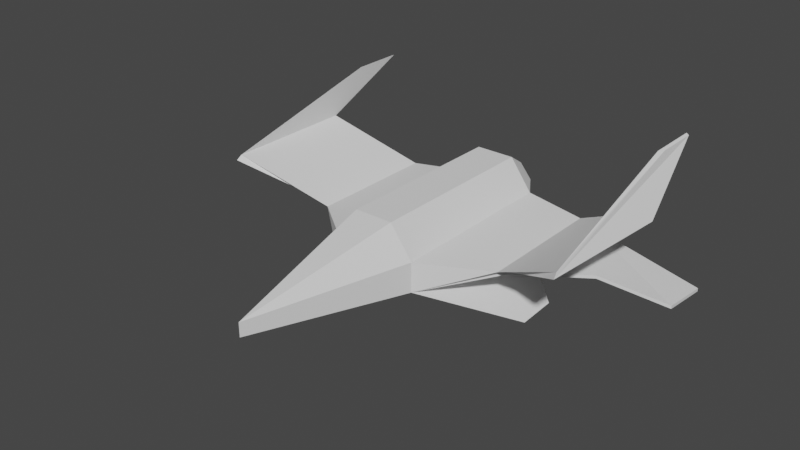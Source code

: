 # Source: Ship.blend  (saved by Blender 3.4.6; exported with 4.5.12 LTS)
import bpy
from mathutils import Matrix  # noqa: F401  (used for matrix-valued properties, if any)

bpy.ops.wm.read_factory_settings(use_empty=True)
scene = bpy.context.scene
scene.name = 'Scene'

# ---- collections
col_collection = bpy.data.collections.new('Collection'); scene.collection.children.link(col_collection)

# ---- world
world_world = bpy.data.worlds.new('World'); scene.world = world_world
world_world.use_nodes = True; world_world.node_tree.nodes.clear()
_N = world_world.node_tree.nodes; _L = world_world.node_tree.links
n0 = _N.new('ShaderNodeOutputWorld'); n0.name = 'World Output'; n0.location = (300, 300)
n1 = _N.new('ShaderNodeBackground'); n1.name = 'Background'; n1.location = (10, 300)
n1.inputs[0].default_value = (0.05088, 0.05088, 0.05088, 1.0)
_L.new(n1.outputs[0], n0.inputs[0])
n0.is_active_output = True
world_world.color = (0.05088, 0.05088, 0.05088)
world_world.use_sun_shadow = False
world_world.sun_shadow_jitter_overblur = 0.0

# ---- meshes
me_cube_001 = bpy.data.meshes.new('Cube.001')
me_cube_001.from_pydata([(0.0, -3.664, 0.5926), (0.0, -3.664, 1.0), (1.239, 1.0, 0.1316), (1.239, 1.0, 1.0), (1.0, 6.264, 0.1316), (1.239, 6.264, 1.0), (0.5725, 6.264, 1.904), (0.3333, 1.0, 0.1316), (0.5725, 1.0, 1.904), (0.3333, 6.264, 0.1316), (2.936, 2.714, 0.611), (3.239, 6.264, 0.611), (3.239, 6.264, 0.5206), (2.936, 2.714, 0.5206), (0.0, 1.0, 0.1316), (0.0, 6.264, 0.1316), (0.0, 6.264, 1.904), (0.0, 1.0, 1.904), (4.786, 3.995, 0.5206), (4.786, 3.996, 0.611), (6.522, 4.784, 0.0307), (6.522, 6.264, -0.1295), (6.522, 6.264, -0.2198), (6.522, 4.784, -0.05964), (2.907, 2.373, 0.7329), (2.907, 6.264, 0.7329), (5.198, 1.348, 2.01), (5.227, 1.202, 1.888), (5.198, 5.238, 2.01), (5.53, 5.238, 1.888), (5.001, 6.205, 3.335), (5.07, 6.455, 3.287), (5.001, 7.756, 3.335), (5.07, 7.756, 3.287), (0.5937, -1.429, 1.0), (0.5937, -1.429, 0.3718), (0.2743, -1.429, 1.433), (0.0, -1.429, 1.433), (0.0, -1.429, 0.3717), (0.6622, 7.155, 0.9305), (0.3061, 7.155, 1.362), (0.5344, 7.155, 0.516), (0.1783, 7.155, 0.516), (0.0002123, 7.155, 0.516), (0.0002123, 7.155, 1.362), (3.374, 3.018, -0.873), (3.318, 4.246, -0.873), (3.162, 3.018, -0.873), (3.162, 4.246, -0.873)], [], [(8, 3, 5, 6), (2, 3, 34, 35), (4, 9, 42, 41), (14, 7, 2, 35, 38), (1, 34, 36), (3, 2, 13, 10, 24), (9, 4, 46, 48), (9, 7, 14, 15), (9, 15, 43, 42), (8, 6, 16, 17), (8, 17, 37, 36), (10, 13, 18, 19), (5, 3, 24, 25), (2, 4, 12, 18, 13), (4, 5, 25, 11, 12), (16, 15, 14, 38, 0, 1, 37, 17), (20, 23, 22, 21), (12, 11, 21, 22), (19, 18, 23, 20), (11, 19, 20, 21), (18, 12, 22, 23), (29, 28, 32, 33), (11, 10, 19), (25, 24, 26, 28), (24, 10, 27, 26), (11, 25, 28, 29), (10, 11, 29, 27), (32, 30, 31, 33), (27, 29, 33, 31), (26, 27, 31, 30), (28, 26, 30, 32), (36, 34, 3, 8), (35, 34, 1, 0), (36, 37, 1), (38, 35, 0), (42, 40, 39, 41), (44, 40, 42, 43), (15, 16, 44, 43), (5, 4, 41, 39), (16, 6, 40, 44), (6, 5, 39, 40), (45, 47, 48, 46), (7, 9, 48, 47), (2, 7, 47, 45), (4, 2, 45, 46)])
me_cube_001.polygons.foreach_set('material_index', [0, 0, 0, 0, 0, 0, 0, 0, 0, 0, 0, 0, 0, 0, 0, 568, 0, 0, 0, 0, 0, 0, 0, 0, 0, 0, 0, 0, 0, 0, 0, 0, 0, 0, 0, 0, 0, 568, 0, 0, 0, 0, 0, 0, 0])
_uv = me_cube_001.uv_layers.new(name='UVMap')
_uv.uv.foreach_set('vector', [0.7083, 0.5, 0.625, 0.5, 0.625, 0.5, 0.7083, 0.5, 0.375, 0.5, 0.625, 0.5, 0.625, 0.6302, 0.375, 0.6302, 0.375, 0.5, 0.2917, 0.5, 0.2917, 0.5, 0.375, 0.5, 0.25, 0.5, 0.2917, 0.5, 0.375, 0.5, 0.2448, 0.6302, 0.1849, 0.6302, 0.625, 0.75, 0.625, 0.6302, 0.6649, 0.6302, 0.625, 0.5, 0.375, 0.5, 0.375, 0.5, 0.625, 0.5, 0.625, 0.5, 0.2917, 0.5, 0.375, 0.5, 0.375, 0.5, 0.2917, 0.5, 0.2917, 0.5, 0.2917, 0.5, 0.25, 0.5, 0.25, 0.5, 0.2917, 0.5, 0.25, 0.5, 0.25, 0.5, 0.2917, 0.5, 0.7083, 0.5, 0.7083, 0.5, 0.75, 0.5, 0.75, 0.5, 0.7083, 0.5, 0.75, 0.5, 0.6849, 0.6302, 0.6649, 0.6302, 0.625, 0.5, 0.375, 0.5, 0.375, 0.5, 0.625, 0.5, 0.625, 0.5, 0.625, 0.5, 0.625, 0.5, 0.625, 0.5, 0.375, 0.5, 0.375, 0.5, 0.375, 0.5, 0.375, 0.5, 0.375, 0.5, 0.375, 0.5, 0.625, 0.5, 0.625, 0.5, 0.625, 0.5, 0.375, 0.5, 0.0, 0.7872, 0.0, 0.7872, 0.0, 0.5459, 0.0, 0.4345, 0.0, 0.332, 0.0, 0.332, 0.0, 0.4345, 0.0, 0.5459, 0.625, 0.5, 0.375, 0.5, 0.375, 0.5, 0.625, 0.5, 0.375, 0.5, 0.625, 0.5, 0.625, 0.5, 0.375, 0.5, 0.625, 0.5, 0.375, 0.5, 0.375, 0.5, 0.625, 0.5, 0.625, 0.5, 0.625, 0.5, 0.625, 0.5, 0.625, 0.5, 0.375, 0.5, 0.375, 0.5, 0.375, 0.5, 0.375, 0.5, 0.625, 0.5, 0.625, 0.5, 0.625, 0.5, 0.625, 0.5, 0.625, 0.5, 0.625, 0.5, 0.625, 0.5, 0.625, 0.5, 0.625, 0.5, 0.625, 0.5, 0.625, 0.5, 0.625, 0.5, 0.625, 0.5, 0.625, 0.5, 0.625, 0.5, 0.625, 0.5, 0.625, 0.5, 0.625, 0.5, 0.625, 0.5, 0.625, 0.5, 0.625, 0.5, 0.625, 0.5, 0.625, 0.5, 0.625, 0.5, 0.625, 0.5, 0.625, 0.5, 0.625, 0.5, 0.625, 0.5, 0.625, 0.5, 0.625, 0.5, 0.625, 0.5, 0.625, 0.5, 0.625, 0.5, 0.625, 0.5, 0.625, 0.5, 0.625, 0.5, 0.625, 0.5, 0.625, 0.5, 0.625, 0.5, 0.6649, 0.6302, 0.625, 0.6302, 0.625, 0.5, 0.7083, 0.5, 0.375, 0.6302, 0.625, 0.6302, 0.625, 0.75, 0.375, 0.75, 0.6649, 0.6302, 0.6849, 0.6302, 0.625, 0.75, 0.1849, 0.6302, 0.2448, 0.6302, 0.125, 0.75, 0.375, 0.4167, 0.625, 0.4167, 0.625, 0.5, 0.375, 0.5, 0.625, 0.375, 0.625, 0.4167, 0.375, 0.4167, 0.375, 0.375, 0.0, 0.7872, 0.0, 0.7872, 0.0, 0.7872, 0.0, 0.7872, 0.625, 0.5, 0.375, 0.5, 0.375, 0.5, 0.625, 0.5, 0.75, 0.5, 0.7083, 0.5, 0.7083, 0.5, 0.75, 0.5, 0.7083, 0.5, 0.625, 0.5, 0.625, 0.5, 0.7083, 0.5, 0.375, 0.5, 0.2917, 0.5, 0.2917, 0.5, 0.375, 0.5, 0.2917, 0.5, 0.2917, 0.5, 0.2917, 0.5, 0.2917, 0.5, 0.375, 0.5, 0.2917, 0.5, 0.2917, 0.5, 0.375, 0.5, 0.375, 0.5, 0.375, 0.5, 0.375, 0.5, 0.375, 0.5])
me_cube_001.update()

# ---- objects
ob_cube = bpy.data.objects.new('Cube', me_cube_001)

# ---- transforms, parenting, visibility, modifiers, constraints
ob_cube.location = (0.0, 0.0, 0.0)
_m = ob_cube.modifiers.new('Mirror', 'MIRROR')
_m.merge_threshold = 0.003

# ---- collection membership
col_collection.objects.link(ob_cube)

# ---- scene / render settings (as saved in the file)
scene.frame_start = 1; scene.frame_end = 250; scene.frame_set(1)
scene.render.engine = 'BLENDER_EEVEE_NEXT'
scene.cycles.sampling_pattern = 'TABULATED_SOBOL'
scene.cycles.use_light_tree = False
scene.view_settings.view_transform = 'Filmic'
bpy.context.view_layer.update()

# ---- added for rendering (the .blend has no active camera and no usable light): camera, sun
cam_auto = bpy.data.cameras.new('AutoCamera')
cam_auto.lens = 50.0
cam_auto.sensor_width = 36.0
cam_auto.clip_end = 1000.0
ob_auto_camera = bpy.data.objects.new('AutoCamera', cam_auto)
scene.collection.objects.link(ob_auto_camera)
ob_auto_camera.location = (16.506, -17.7613, 14.436)
ob_auto_camera.rotation_euler = (1.09748, -7.21219e-08, 0.694738)
scene.camera = ob_auto_camera
light_auto_sun = bpy.data.lights.new('AutoSun', 'SUN')
light_auto_sun.energy = 3.0
light_auto_sun.angle = 0.0523599
ob_auto_sun = bpy.data.objects.new('AutoSun', light_auto_sun)
scene.collection.objects.link(ob_auto_sun)
ob_auto_sun.rotation_euler = (0.872665, 0.174533, 0.523599)
bpy.context.view_layer.update()
